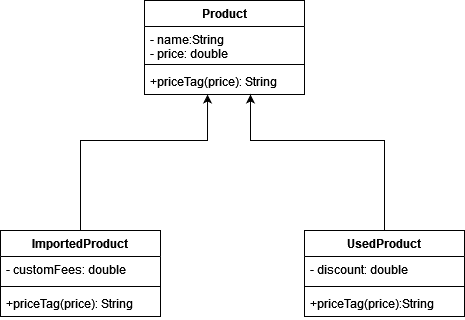

The diagram above was exported from draw.io. Its source (the exported page's mxGraphModel, read from the mxfile embedded in the PNG):
<mxGraphModel dx="1086" dy="460" grid="1" gridSize="10" guides="1" tooltips="1" connect="1" arrows="1" fold="1" page="1" pageScale="1" pageWidth="827" pageHeight="1169" math="0" shadow="0">
  <root>
    <mxCell id="TGEOPXfXr4baMNMLUYJZ-0" />
    <mxCell id="TGEOPXfXr4baMNMLUYJZ-1" parent="TGEOPXfXr4baMNMLUYJZ-0" />
    <mxCell id="TGEOPXfXr4baMNMLUYJZ-6" value="Product" style="swimlane;fontStyle=1;align=center;verticalAlign=top;childLayout=stackLayout;horizontal=1;startSize=26;horizontalStack=0;resizeParent=1;resizeParentMax=0;resizeLast=0;collapsible=1;marginBottom=0;" parent="TGEOPXfXr4baMNMLUYJZ-1" vertex="1">
      <mxGeometry x="254" y="60" width="160" height="94" as="geometry" />
    </mxCell>
    <mxCell id="TGEOPXfXr4baMNMLUYJZ-7" value="- name:String&#10;- price: double&#10;" style="text;strokeColor=none;fillColor=none;align=left;verticalAlign=top;spacingLeft=4;spacingRight=4;overflow=hidden;rotatable=0;points=[[0,0.5],[1,0.5]];portConstraint=eastwest;" parent="TGEOPXfXr4baMNMLUYJZ-6" vertex="1">
      <mxGeometry y="26" width="160" height="34" as="geometry" />
    </mxCell>
    <mxCell id="TGEOPXfXr4baMNMLUYJZ-8" value="" style="line;strokeWidth=1;fillColor=none;align=left;verticalAlign=middle;spacingTop=-1;spacingLeft=3;spacingRight=3;rotatable=0;labelPosition=right;points=[];portConstraint=eastwest;" parent="TGEOPXfXr4baMNMLUYJZ-6" vertex="1">
      <mxGeometry y="60" width="160" height="8" as="geometry" />
    </mxCell>
    <mxCell id="TGEOPXfXr4baMNMLUYJZ-9" value="+priceTag(price): String" style="text;strokeColor=none;fillColor=none;align=left;verticalAlign=top;spacingLeft=4;spacingRight=4;overflow=hidden;rotatable=0;points=[[0,0.5],[1,0.5]];portConstraint=eastwest;" parent="TGEOPXfXr4baMNMLUYJZ-6" vertex="1">
      <mxGeometry y="68" width="160" height="26" as="geometry" />
    </mxCell>
    <mxCell id="7qWfJG8pTTgxde1bZ6uk-16" style="edgeStyle=orthogonalEdgeStyle;rounded=0;orthogonalLoop=1;jettySize=auto;html=1;entryX=0.394;entryY=1;entryDx=0;entryDy=0;entryPerimeter=0;" edge="1" parent="TGEOPXfXr4baMNMLUYJZ-1" source="7qWfJG8pTTgxde1bZ6uk-4" target="TGEOPXfXr4baMNMLUYJZ-9">
      <mxGeometry relative="1" as="geometry">
        <Array as="points">
          <mxPoint x="190" y="200" />
          <mxPoint x="317" y="200" />
        </Array>
      </mxGeometry>
    </mxCell>
    <mxCell id="7qWfJG8pTTgxde1bZ6uk-4" value="ImportedProduct" style="swimlane;fontStyle=1;align=center;verticalAlign=top;childLayout=stackLayout;horizontal=1;startSize=26;horizontalStack=0;resizeParent=1;resizeParentMax=0;resizeLast=0;collapsible=1;marginBottom=0;" vertex="1" parent="TGEOPXfXr4baMNMLUYJZ-1">
      <mxGeometry x="110" y="290" width="160" height="86" as="geometry" />
    </mxCell>
    <mxCell id="7qWfJG8pTTgxde1bZ6uk-5" value="- customFees: double" style="text;strokeColor=none;fillColor=none;align=left;verticalAlign=top;spacingLeft=4;spacingRight=4;overflow=hidden;rotatable=0;points=[[0,0.5],[1,0.5]];portConstraint=eastwest;" vertex="1" parent="7qWfJG8pTTgxde1bZ6uk-4">
      <mxGeometry y="26" width="160" height="26" as="geometry" />
    </mxCell>
    <mxCell id="7qWfJG8pTTgxde1bZ6uk-6" value="" style="line;strokeWidth=1;fillColor=none;align=left;verticalAlign=middle;spacingTop=-1;spacingLeft=3;spacingRight=3;rotatable=0;labelPosition=right;points=[];portConstraint=eastwest;" vertex="1" parent="7qWfJG8pTTgxde1bZ6uk-4">
      <mxGeometry y="52" width="160" height="8" as="geometry" />
    </mxCell>
    <mxCell id="7qWfJG8pTTgxde1bZ6uk-7" value="+priceTag(price): String" style="text;strokeColor=none;fillColor=none;align=left;verticalAlign=top;spacingLeft=4;spacingRight=4;overflow=hidden;rotatable=0;points=[[0,0.5],[1,0.5]];portConstraint=eastwest;" vertex="1" parent="7qWfJG8pTTgxde1bZ6uk-4">
      <mxGeometry y="60" width="160" height="26" as="geometry" />
    </mxCell>
    <mxCell id="7qWfJG8pTTgxde1bZ6uk-13" style="edgeStyle=orthogonalEdgeStyle;rounded=0;orthogonalLoop=1;jettySize=auto;html=1;" edge="1" parent="TGEOPXfXr4baMNMLUYJZ-1" source="7qWfJG8pTTgxde1bZ6uk-8" target="TGEOPXfXr4baMNMLUYJZ-9">
      <mxGeometry relative="1" as="geometry">
        <Array as="points">
          <mxPoint x="494" y="200" />
          <mxPoint x="360" y="200" />
        </Array>
      </mxGeometry>
    </mxCell>
    <mxCell id="7qWfJG8pTTgxde1bZ6uk-8" value="UsedProduct" style="swimlane;fontStyle=1;align=center;verticalAlign=top;childLayout=stackLayout;horizontal=1;startSize=26;horizontalStack=0;resizeParent=1;resizeParentMax=0;resizeLast=0;collapsible=1;marginBottom=0;" vertex="1" parent="TGEOPXfXr4baMNMLUYJZ-1">
      <mxGeometry x="414" y="290" width="160" height="86" as="geometry" />
    </mxCell>
    <mxCell id="7qWfJG8pTTgxde1bZ6uk-9" value="- discount: double" style="text;strokeColor=none;fillColor=none;align=left;verticalAlign=top;spacingLeft=4;spacingRight=4;overflow=hidden;rotatable=0;points=[[0,0.5],[1,0.5]];portConstraint=eastwest;" vertex="1" parent="7qWfJG8pTTgxde1bZ6uk-8">
      <mxGeometry y="26" width="160" height="26" as="geometry" />
    </mxCell>
    <mxCell id="7qWfJG8pTTgxde1bZ6uk-10" value="" style="line;strokeWidth=1;fillColor=none;align=left;verticalAlign=middle;spacingTop=-1;spacingLeft=3;spacingRight=3;rotatable=0;labelPosition=right;points=[];portConstraint=eastwest;" vertex="1" parent="7qWfJG8pTTgxde1bZ6uk-8">
      <mxGeometry y="52" width="160" height="8" as="geometry" />
    </mxCell>
    <mxCell id="7qWfJG8pTTgxde1bZ6uk-11" value="+priceTag(price):String" style="text;strokeColor=none;fillColor=none;align=left;verticalAlign=top;spacingLeft=4;spacingRight=4;overflow=hidden;rotatable=0;points=[[0,0.5],[1,0.5]];portConstraint=eastwest;" vertex="1" parent="7qWfJG8pTTgxde1bZ6uk-8">
      <mxGeometry y="60" width="160" height="26" as="geometry" />
    </mxCell>
  </root>
</mxGraphModel>